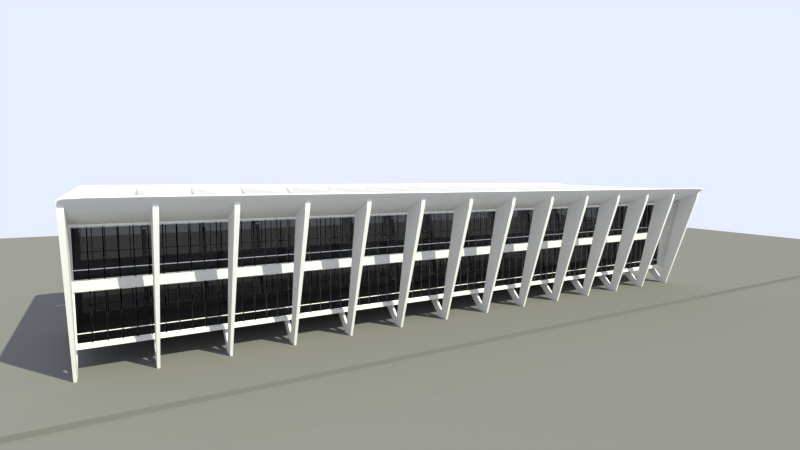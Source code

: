 # Source: Museu_MAM_Rio.blend  (saved by Blender 2.62.0; exported with 4.5.12 LTS)
import bpy
from mathutils import Matrix  # noqa: F401  (used for matrix-valued properties, if any)

bpy.ops.wm.read_factory_settings(use_empty=True)
scene = bpy.context.scene
scene.name = 'Scene'

# ---- collections
col_collection_1 = bpy.data.collections.new('Collection 1'); scene.collection.children.link(col_collection_1)
col_collection_2 = bpy.data.collections.new('Collection 2'); scene.collection.children.link(col_collection_2)
col_collection_11 = bpy.data.collections.new('Collection 11'); scene.collection.children.link(col_collection_11)
col_collection_12 = bpy.data.collections.new('Collection 12'); scene.collection.children.link(col_collection_12)
col_collection_13 = bpy.data.collections.new('Collection 13'); scene.collection.children.link(col_collection_13)

# ---- materials (node trees are filled in below, after node groups)
mat_dark_glass = bpy.data.materials.new('Dark_Glass')
mat_dark_glass.alpha_threshold = 0.0
mat_dark_glass.roughness = 0.5
mat_dark_glass.line_color = (0.0, 0.0, 0.0, 1.0)
mat_steel = bpy.data.materials.new('Steel')
mat_steel.alpha_threshold = 0.0
mat_steel.roughness = 0.5
mat_steel.specular_intensity = 0.8177
mat_steel.line_color = (0.0, 0.0, 0.0, 1.0)
mat_material = bpy.data.materials.new('Material')
mat_material.alpha_threshold = 0.0
mat_material.roughness = 0.5
mat_material.line_color = (0.0, 0.0, 0.0, 1.0)

# ---- material node trees
mat_dark_glass.use_nodes = True; mat_dark_glass.node_tree.nodes.clear()
_N = mat_dark_glass.node_tree.nodes; _L = mat_dark_glass.node_tree.links
n0 = _N.new('ShaderNodeOutputMaterial'); n0.name = 'Material Output'; n0.location = (300, 300)
n0.width = 120
n1 = _N.new('ShaderNodeBsdfGlass'); n1.name = 'Glass BSDF'; n1.location = (100, 300)
n1.distribution = 'BECKMANN'
n1.inputs[0].default_value = (0.2945, 0.2945, 0.2945, 1.0)
n1.inputs[2].default_value = 1.45
_L.new(n1.outputs[0], n0.inputs[0])
n0.is_active_output = True
mat_material.use_nodes = True; mat_material.node_tree.nodes.clear()
_N = mat_material.node_tree.nodes; _L = mat_material.node_tree.links
n0 = _N.new('ShaderNodeOutputMaterial'); n0.name = 'Material Output'; n0.location = (300, 300)
n0.width = 120
n1 = _N.new('ShaderNodeBsdfDiffuse'); n1.name = 'Diffuse BSDF'; n1.location = (10, 300)
n1.inputs[0].default_value = (0.1733, 0.1733, 0.1733, 1.0)
n1.inputs[1].default_value = 0.108
_L.new(n1.outputs[0], n0.inputs[0])
n0.is_active_output = True

# ---- world
world_world = bpy.data.worlds.new('World'); scene.world = world_world
world_world.use_nodes = True; world_world.node_tree.nodes.clear()
_N = world_world.node_tree.nodes; _L = world_world.node_tree.links
n0 = _N.new('ShaderNodeOutputWorld'); n0.name = 'World Output'; n0.location = (300, 300)
n0.width = 120
n1 = _N.new('ShaderNodeBackground'); n1.name = 'Background'; n1.location = (10, 300)
n1.width = 150
n1.inputs[0].default_value = (0.81, 0.8598, 1.0, 1.0)
_L.new(n1.outputs[0], n0.inputs[0])
n0.is_active_output = True
world_world.color = (0.05088, 0.05088, 0.05088)
world_world.use_sun_shadow = False
world_world.sun_shadow_jitter_overblur = 0.0
world_world.cycles.sampling_method = 'MANUAL'
world_world.cycles.sample_map_resolution = 256

# ---- cameras
cam_camera = bpy.data.cameras.new('Camera')
cam_camera.clip_end = 100.0
cam_camera.lens = 20.0
cam_camera.sensor_width = 32.0
cam_camera.sensor_height = 18.0
cam_camera.ortho_scale = 7.314
cam_camera.dof.focus_distance = 0.0

# ---- lights
light_lamp = bpy.data.lights.new('Lamp', 'SUN')
light_lamp.color = (1.0, 0.9895, 0.69)
light_lamp.transmission_factor = 0.0
light_lamp.cutoff_distance = 30.0
light_lamp.angle = 0.01
light_lamp.energy = 5.0
light_lamp.shadow_buffer_clip_start = 1.001
light_lamp.shadow_soft_size = 0.005
light_lamp.shadow_cascade_max_distance = 1000.0
light_lamp.cycles.use_multiple_importance_sampling = False

# ---- meshes
me_cube_004 = bpy.data.meshes.new('Cube.004')
me_cube_004.from_pydata([(-1.0, -1.024, 0.5468), (-1.0, 1.056, -1.621), (27.76, 1.056, -1.621), (27.76, -1.024, 0.5468), (-1.0, -0.9995, 0.9679), (-1.0, 0.8994, 0.2702), (27.76, 0.8994, 0.2702), (27.76, -0.9995, 0.9679), (-1.0, -0.3544, 0.5439), (-1.0, 0.3676, 0.2981), (-1.0, 0.3676, -1.702), (-1.0, -0.3544, -1.456), (27.76, 0.3676, 0.2981), (27.76, -0.3544, 0.5439), (27.76, -0.3544, -1.456), (27.76, 0.3676, -1.702), (-1.0, 0.9895, -0.3337), (-1.0, 1.046, -0.9612), (-1.0, -1.016, 0.6871), (-1.0, -1.008, 0.8275), (27.76, 0.9895, -0.3337), (27.76, 1.046, -0.9612), (27.76, -1.008, 0.8275), (27.76, -1.016, 0.6871), (-1.0, -0.3544, -0.1227), (-1.0, -0.3544, -0.7894), (-1.0, 0.3676, -0.3686), (-1.0, 0.3676, -1.035), (27.76, 0.3676, -0.3686), (27.76, 0.3676, -1.035), (27.76, -0.3544, -0.1227), (27.76, -0.3544, -0.7894), (-1.0, 0.8091, 0.262), (27.76, 0.9615, -1.632), (-1.0, 0.9615, -1.632), (27.76, 0.8091, 0.262), (-1.0, 0.8978, -0.3429), (-1.0, 0.9526, -0.9713), (27.76, 0.8978, -0.3429), (27.76, 0.9526, -0.9713), (-1.0, 0.8994, 0.2702), (-1.0, 1.056, -1.621), (-1.0, -0.9995, 0.9679), (-1.0, -1.024, 0.5468), (-1.0, -0.3544, -1.456), (-1.0, 0.3676, -1.702), (-1.0, -0.3544, 0.5439), (-1.0, 0.3676, 0.2981), (-1.0, 0.9895, -0.3337), (-1.0, 1.046, -0.9612), (-1.0, -1.008, 0.8275), (-1.0, -1.016, 0.6871), (-1.0, 0.9615, -1.632), (-1.0, 0.8091, 0.262), (27.76, 0.9895, -0.3337), (27.76, 0.3676, 0.2981), (27.76, -0.3544, 0.5439), (27.76, -0.9995, 0.9679), (27.76, 0.8091, 0.262), (27.76, 1.046, -0.9612), (27.76, 1.056, -1.621), (27.76, 0.9615, -1.632), (27.76, -1.016, 0.6871), (27.76, -1.008, 0.8275), (27.76, 0.3676, -1.702), (27.76, -0.3544, -1.456), (27.76, -1.024, 0.5468), (27.76, 0.8994, 0.2702)], [], [(37, 17, 1, 34), (59, 21, 2, 60), (31, 23, 3, 14), (0, 43, 51, 18), (61, 60, 2, 33), (53, 40, 5, 32), (11, 0, 18, 25), (25, 27, 10, 11), (39, 29, 15, 33), (29, 31, 14, 15), (66, 65, 14, 3), (65, 64, 15, 14), (42, 46, 8, 4), (46, 47, 9, 8), (32, 5, 16, 36), (36, 16, 17, 37), (67, 6, 20, 54), (54, 20, 21, 59), (13, 7, 22, 30), (30, 22, 23, 31), (42, 4, 19, 50), (50, 19, 18, 51), (4, 8, 24, 19), (19, 24, 25, 18), (8, 9, 26, 24), (24, 26, 27, 25), (35, 12, 28, 38), (38, 28, 29, 39), (12, 13, 30, 28), (28, 30, 31, 29), (27, 37, 34, 10), (64, 61, 33, 15), (47, 53, 32, 9), (21, 39, 33, 2), (9, 32, 36, 26), (26, 36, 37, 27), (6, 35, 38, 20), (20, 38, 39, 21), (17, 49, 41, 1), (62, 51, 43, 66), (34, 1, 41, 52), (58, 67, 40, 53), (0, 11, 44, 43), (11, 10, 45, 44), (57, 56, 46, 42), (56, 55, 47, 46), (5, 40, 48, 16), (16, 48, 49, 17), (57, 42, 50, 63), (63, 50, 51, 62), (10, 34, 52, 45), (55, 58, 53, 47), (43, 44, 65, 66), (13, 12, 55, 56), (7, 57, 63, 22), (35, 6, 67, 58), (22, 63, 62, 23), (44, 45, 64, 65), (52, 41, 60, 61), (49, 59, 60, 41), (23, 62, 66, 3), (12, 35, 58, 55), (45, 52, 61, 64), (48, 54, 59, 49), (40, 67, 54, 48), (7, 13, 56, 57)])
me_cube_004.use_remesh_preserve_volume = False
me_cube_004.use_remesh_preserve_attributes = False
me_cube_004.use_mirror_vertex_groups = False
me_cube_004.update()
me_cube = bpy.data.meshes.new('Cube')
me_cube.from_pydata([(-1.0, -1.024, 0.5468), (-1.0, 1.084, -1.578), (27.76, 1.084, -1.578), (27.76, -1.024, 0.5468), (-1.0, -0.9995, 0.9679), (-1.0, 0.9271, 0.3132), (27.76, 0.9271, 0.3132), (27.76, -0.9995, 0.9679), (-1.0, -0.3544, 0.5439), (-1.0, 0.3953, 0.3411), (-1.0, 0.3953, -1.659), (-1.0, -0.3544, -1.456), (27.76, 0.3953, 0.3411), (27.76, -0.3544, 0.5439), (27.76, -0.3544, -1.456), (27.76, 0.3953, -1.659), (-1.0, 1.017, -0.2907), (-1.0, 1.073, -0.9182), (-1.0, -1.016, 0.6871), (-1.0, -1.008, 0.8275), (27.76, 1.017, -0.2907), (27.76, 1.073, -0.9182), (27.76, -1.008, 0.8275), (27.76, -1.016, 0.6871), (-1.0, -0.3544, -0.1227), (-1.0, -0.3544, -0.7894), (-1.0, 0.3953, -0.3256), (-1.0, 0.3953, -0.9922), (27.76, 0.3953, -0.3256), (27.76, 0.3953, -0.9922), (27.76, -0.3544, -0.1227), (27.76, -0.3544, -0.7894), (-1.0, 0.8368, 0.305), (27.76, 0.9892, -1.589), (-1.0, 0.9892, -1.589), (27.76, 0.8368, 0.305), (-1.0, 0.9255, -0.2999), (-1.0, 0.9803, -0.9283), (27.76, 0.9255, -0.2999), (27.76, 0.9803, -0.9283), (-1.0, 0.9271, 0.3132), (-1.0, 1.084, -1.578), (-1.0, -0.9995, 0.9679), (-1.0, -1.024, 0.5468), (-1.0, -0.3544, -1.456), (-1.0, 0.3953, -1.659), (-1.0, -0.3544, 0.5439), (-1.0, 0.3953, 0.3411), (-1.0, 1.017, -0.2907), (-1.0, 1.073, -0.9182), (-1.0, -1.008, 0.8275), (-1.0, -1.016, 0.6871), (-1.0, 0.9892, -1.589), (-1.0, 0.8368, 0.305), (27.76, 1.017, -0.2907), (27.76, 0.3953, 0.3411), (27.76, -0.3544, 0.5439), (27.76, -0.9995, 0.9679), (27.76, 0.8368, 0.305), (27.76, 1.073, -0.9182), (27.76, 1.084, -1.578), (27.76, 0.9892, -1.589), (27.76, -1.016, 0.6871), (27.76, -1.008, 0.8275), (27.76, 0.3953, -1.659), (27.76, -0.3544, -1.456), (27.76, -1.024, 0.5468), (27.76, 0.9271, 0.3132)], [], [(37, 17, 1, 34), (59, 21, 2, 60), (31, 23, 3, 14), (0, 43, 51, 18), (61, 60, 2, 33), (53, 40, 5, 32), (11, 0, 18, 25), (25, 27, 10, 11), (39, 29, 15, 33), (29, 31, 14, 15), (66, 65, 14, 3), (65, 64, 15, 14), (42, 46, 8, 4), (46, 47, 9, 8), (32, 5, 16, 36), (36, 16, 17, 37), (67, 6, 20, 54), (54, 20, 21, 59), (13, 7, 22, 30), (30, 22, 23, 31), (42, 4, 19, 50), (50, 19, 18, 51), (4, 8, 24, 19), (19, 24, 25, 18), (8, 9, 26, 24), (24, 26, 27, 25), (35, 12, 28, 38), (38, 28, 29, 39), (12, 13, 30, 28), (28, 30, 31, 29), (27, 37, 34, 10), (64, 61, 33, 15), (47, 53, 32, 9), (21, 39, 33, 2), (9, 32, 36, 26), (26, 36, 37, 27), (6, 35, 38, 20), (20, 38, 39, 21), (17, 49, 41, 1), (62, 51, 43, 66), (34, 1, 41, 52), (58, 67, 40, 53), (0, 11, 44, 43), (11, 10, 45, 44), (57, 56, 46, 42), (56, 55, 47, 46), (5, 40, 48, 16), (16, 48, 49, 17), (57, 42, 50, 63), (63, 50, 51, 62), (10, 34, 52, 45), (55, 58, 53, 47), (43, 44, 65, 66), (13, 12, 55, 56), (7, 57, 63, 22), (35, 6, 67, 58), (22, 63, 62, 23), (44, 45, 64, 65), (52, 41, 60, 61), (49, 59, 60, 41), (23, 62, 66, 3), (12, 35, 58, 55), (45, 52, 61, 64), (48, 54, 59, 49), (40, 67, 54, 48), (7, 13, 56, 57)])
me_cube.use_remesh_preserve_volume = False
me_cube.use_remesh_preserve_attributes = False
me_cube.use_mirror_vertex_groups = False
me_cube.update()
me_cube_001 = bpy.data.meshes.new('Cube.001')
me_cube_001.from_pydata([(-65.54, -13.01, -0.5), (64.5, -13.01, -0.5), (-65.54, -13.01, 0.2), (64.5, -13.01, 0.2), (-65.54, 0.0, 0.2), (-65.54, 0.0, -0.5), (64.5, 0.0, 0.2), (64.5, 0.0, -0.5), (-65.54, -13.01, 17.9), (64.5, -13.01, 17.9), (-65.54, 0.0, 17.9), (64.5, 0.0, 17.9), (-65.54, -13.01, 8.2), (-65.54, 0.0, 8.2), (64.5, 0.0, 8.2), (64.5, -13.01, 8.2), (-65.54, -13.01, 16.9), (64.5, 0.0, 16.9), (-65.54, 0.0, 16.9), (64.5, -13.01, 16.9), (64.5, -13.01, 8.9), (-65.54, 0.0, 8.9), (64.5, 0.0, 8.9), (-65.54, -13.01, 8.9), (64.5, -13.01, 9.3), (-65.54, -13.01, 9.3), (64.5, 0.0, 9.3), (-65.54, 0.0, 9.3), (-65.54, 0.0, 7.8), (64.5, -13.01, 7.8), (-65.54, -13.01, 7.8), (64.5, 0.0, 7.8), (-65.14, -13.01, 7.8), (-65.14, -13.01, -0.5), (-65.14, 0.0, -0.5), (64.1, -13.01, 7.8), (64.1, 0.0, -0.5), (64.1, -13.01, -0.5), (64.1, -13.01, 0.2), (-65.14, -13.01, 0.2), (64.1, -13.01, 17.9), (64.1, 0.0, 17.9), (64.1, -13.01, 16.9), (64.1, -13.01, 9.3), (-65.14, -12.71, 9.3), (-65.14, -12.71, 16.9), (-65.14, -12.71, 7.8), (64.1, -12.71, 7.8), (64.1, -12.71, 0.2), (-65.14, -12.71, 0.2), (64.1, -12.71, 16.9), (64.1, -12.71, 9.3), (-65.14, -13.01, 9.3), (-65.14, -13.01, 16.9), (-65.14, 0.0, 17.9), (-65.14, -13.01, 17.9), (64.5, -13.01, 18.77), (64.5, 0.0, 18.77), (64.5, -17.6, 17.9), (64.5, -17.43, 16.91), (64.5, -17.76, 18.77), (64.5, -14.26, -0.502), (64.5, -14.38, 0.1965), (64.5, -15.81, 8.197), (64.5, -15.94, 8.897), (64.5, -16.01, 9.301), (64.5, -15.74, 7.803), (-65.54, -14.29, -0.5022), (-65.54, -14.41, 0.1864), (-65.54, -17.6, 17.75), (-65.54, -15.85, 8.206), (-65.54, -17.42, 16.76), (-65.54, -15.98, 8.895), (-65.54, -16.05, 9.288), (-65.54, -15.78, 7.813), (-65.54, -13.01, 18.77), (-65.54, 0.0, 18.77), (-65.54, -17.77, 18.77)], [], [(6, 3, 1, 7), (0, 33, 39, 2), (5, 0, 2, 4), (37, 36, 7, 1), (18, 16, 8, 10), (55, 54, 10, 8), (19, 17, 11, 9), (42, 19, 9, 40), (28, 30, 12, 13), (29, 31, 14, 15), (12, 15, 20, 23), (27, 25, 16, 18), (24, 26, 17, 19), (13, 12, 23, 21), (15, 14, 22, 20), (43, 24, 19, 42), (20, 23, 21, 22), (12, 15, 14, 13), (9, 11, 41, 40), (21, 23, 25, 27), (20, 22, 26, 24), (4, 2, 30, 28), (3, 6, 31, 29), (33, 34, 36, 37), (0, 5, 34, 33), (38, 3, 29, 35), (39, 38, 48, 49), (2, 39, 32, 30), (3, 38, 37, 1), (38, 39, 33, 37), (53, 42, 40, 55), (32, 39, 49, 46), (16, 19, 17, 18), (42, 53, 45, 50), (25, 52, 53, 16), (16, 53, 55, 8), (40, 41, 54, 55), (52, 43, 51, 44), (43, 42, 50, 51), (53, 52, 44, 45), (35, 32, 46, 47), (38, 35, 47, 48), (12, 30, 29, 15), (20, 24, 25, 23), (11, 9, 56, 57), (56, 9, 58, 60), (9, 19, 59, 58), (15, 29, 66, 63), (15, 20, 64, 63), (3, 1, 61, 62), (29, 3, 62, 66), (24, 20, 64, 65), (59, 65, 24, 19), (30, 12, 70, 74), (2, 30, 74, 68), (16, 8, 69, 71), (2, 0, 67, 68), (23, 12, 70, 72), (23, 25, 73, 72), (25, 16, 71, 73), (69, 8, 75, 77), (8, 10, 76, 75)])
me_cube_001.use_remesh_preserve_volume = False
me_cube_001.use_remesh_preserve_attributes = False
me_cube_001.use_mirror_vertex_groups = False
me_cube_001.update()
me_cube_007 = bpy.data.meshes.new('Cube.007')
me_cube_007.from_pydata([(-63.14, -12.76, 16.9), (-64.9, -12.76, 16.9), (-63.14, -12.76, 9.472), (-64.9, -12.76, 9.472)], [], [(0, 1, 3, 2)])
me_cube_007.materials.append(mat_dark_glass)
me_cube_007.use_remesh_preserve_volume = False
me_cube_007.use_remesh_preserve_attributes = False
me_cube_007.use_mirror_vertex_groups = False
me_cube_007.update()
me_cube_006 = bpy.data.meshes.new('Cube.006')
me_cube_006.from_pydata([(-65.14, -12.71, 9.3), (-65.14, -12.71, 16.9), (-65.14, -12.81, 9.3), (-65.14, -12.81, 16.9), (-63.15, -12.71, 16.9), (-63.15, -12.71, 9.3), (-63.15, -12.81, 16.9), (-63.15, -12.81, 9.3), (-64.99, -12.81, 16.9), (-64.99, -12.71, 9.3), (-64.99, -12.71, 16.9), (-64.99, -12.81, 9.3), (-63.3, -12.81, 16.9), (-63.3, -12.71, 16.9), (-63.3, -12.81, 9.3), (-63.3, -12.71, 9.3), (-63.3, -12.71, 9.45), (-65.14, -12.71, 9.45), (-65.14, -12.81, 10.75), (-63.15, -12.71, 10.75), (-63.3, -12.71, 10.75), (-65.14, -12.81, 10.9), (-63.15, -12.71, 9.45), (-65.14, -12.81, 9.45), (-65.14, -12.71, 10.9), (-65.14, -12.71, 16.75), (-64.99, -12.71, 10.75), (-65.14, -12.71, 10.75), (-63.15, -12.71, 10.9), (-63.3, -12.71, 10.9), (-63.3, -12.71, 16.75), (-63.15, -12.71, 16.75), (-65.14, -12.81, 16.75), (-64.99, -12.71, 10.9), (-64.99, -12.81, 10.75), (-64.99, -12.81, 10.9), (-64.99, -12.71, 9.45), (-64.99, -12.81, 9.45), (-63.15, -12.81, 9.45), (-63.3, -12.81, 9.45), (-63.15, -12.81, 10.75), (-63.3, -12.81, 10.75), (-63.15, -12.81, 10.9), (-63.3, -12.81, 10.9), (-63.15, -12.81, 16.75), (-63.3, -12.81, 16.75), (-64.99, -12.81, 16.75), (-64.99, -12.71, 16.75), (-65.14, -12.76, 16.9), (-63.15, -12.76, 16.9), (-64.99, -12.76, 16.9), (-63.3, -12.76, 16.9)], [], [(50, 48, 1, 10), (0, 17, 23, 2), (14, 7, 5, 15), (16, 15, 5, 22), (51, 50, 10, 13), (9, 0, 2, 11), (11, 14, 15, 9), (49, 51, 13, 4), (20, 19, 40, 41), (20, 16, 22, 19), (18, 23, 17, 27), (21, 18, 27, 24), (24, 27, 26, 33), (13, 30, 31, 4), (33, 26, 20, 29), (32, 21, 24, 25), (30, 29, 28, 31), (18, 21, 35, 34), (33, 35, 34, 26), (17, 23, 37, 36), (11, 9, 36, 37), (0, 17, 36, 9), (37, 11, 2, 23), (7, 14, 39, 38), (22, 16, 39, 38), (7, 38, 22, 5), (14, 15, 16, 39), (43, 41, 40, 42), (29, 20, 41, 43), (28, 29, 43, 42), (19, 28, 42, 40), (29, 43, 35, 33), (20, 41, 34, 26), (35, 43, 41, 34), (15, 9, 36, 16), (39, 16, 36, 37), (11, 14, 39, 37), (12, 6, 44, 45), (30, 45, 44, 31), (8, 3, 48, 50), (12, 8, 50, 51), (32, 25, 47, 46), (47, 25, 1, 10), (46, 32, 3, 8), (47, 30, 13, 10), (8, 12, 45, 46), (46, 45, 30, 47), (44, 31, 28, 42), (30, 45, 43, 29), (43, 42, 44, 45), (25, 47, 33, 24), (32, 46, 35, 21), (33, 47, 46, 35), (26, 36, 37, 34), (27, 17, 36, 26), (23, 18, 34, 37), (19, 40, 38, 22), (16, 39, 41, 20), (38, 40, 41, 39), (6, 12, 51, 49)])
me_cube_006.materials.append(mat_steel)
me_cube_006.use_remesh_preserve_volume = False
me_cube_006.use_remesh_preserve_attributes = False
me_cube_006.use_mirror_vertex_groups = False
me_cube_006.update()
me_cube_002 = bpy.data.meshes.new('Cube.002')
me_cube_002.from_pydata([], [], [])
me_cube_002.use_remesh_preserve_volume = False
me_cube_002.use_remesh_preserve_attributes = False
me_cube_002.use_mirror_vertex_groups = False
me_cube_002.update()
me_cube_003 = bpy.data.meshes.new('Cube.003')
me_cube_003.from_pydata([(-65.56, -11.14, -6.277), (-65.13, -11.14, -6.277), (-65.14, -8.594, -6.277), (-65.54, -8.594, -6.277), (-65.54, -13.2, -10.46), (-65.54, -15.0, -10.46), (-65.14, -15.0, -10.46), (-65.14, -13.2, -10.46), (-65.13, -13.54, -8.79), (-65.56, -13.54, -8.79), (-65.13, -15.47, -8.79), (-65.56, -15.47, -8.79), (-65.72, -17.84, 15.4), (-65.72, -22.28, 15.4), (-64.96, -22.28, 15.4), (-64.96, -17.84, 15.4), (-64.98, -21.88, 12.99), (-65.71, -21.88, 12.99), (-65.71, -17.55, 12.99), (-64.98, -17.55, 12.99), (-64.98, -17.55, 12.99), (-65.71, -17.55, 12.99), (-64.96, -17.84, 15.4), (-65.72, -17.84, 15.4), (-65.72, 0.0, 15.4), (-64.96, 0.0, 15.4), (-65.71, 0.0, 12.99), (-64.98, 0.0, 12.99)], [], [(1, 0, 3, 2), (3, 0, 9, 4), (7, 8, 1, 2), (0, 1, 8, 9), (7, 6, 10, 8), (4, 7, 2, 3), (5, 6, 7, 4), (16, 17, 13, 14), (5, 4, 9, 11), (6, 5, 11, 10), (12, 15, 14, 13), (17, 18, 12, 13), (18, 19, 20, 21), (19, 16, 14, 15), (10, 11, 17, 16), (11, 9, 18, 17), (9, 8, 19, 18), (8, 10, 16, 19), (20, 22, 25, 27), (19, 15, 22, 20), (12, 18, 21, 23), (23, 21, 26, 24), (15, 12, 23, 22), (22, 23, 24, 25), (21, 20, 27, 26)])
me_cube_003.use_remesh_preserve_volume = False
me_cube_003.use_remesh_preserve_attributes = False
me_cube_003.use_mirror_vertex_groups = False
me_cube_003.update()
me_cube_009 = bpy.data.meshes.new('Cube.009')
me_cube_009.from_pydata([(-65.14, -12.71, 9.3), (-65.14, -12.71, 16.9), (-65.14, -12.81, 9.3), (-65.14, -12.81, 16.9), (-63.15, -12.71, 16.9), (-63.15, -12.71, 9.3), (-63.15, -12.81, 16.9), (-63.15, -12.81, 9.3), (-64.99, -12.81, 16.9), (-64.99, -12.71, 9.3), (-64.99, -12.71, 16.9), (-64.99, -12.81, 9.3), (-63.3, -12.81, 16.9), (-63.3, -12.71, 16.9), (-63.3, -12.81, 9.3), (-63.3, -12.71, 9.3), (-63.3, -12.71, 9.45), (-65.14, -12.71, 9.45), (-65.14, -12.81, 10.75), (-63.15, -12.71, 10.75), (-63.3, -12.71, 10.75), (-65.14, -12.81, 10.9), (-63.15, -12.71, 9.45), (-65.14, -12.81, 9.45), (-65.14, -12.71, 10.9), (-65.14, -12.71, 16.75), (-64.99, -12.71, 10.75), (-65.14, -12.71, 10.75), (-63.15, -12.71, 10.9), (-63.3, -12.71, 10.9), (-63.3, -12.71, 16.75), (-63.15, -12.71, 16.75), (-65.14, -12.81, 16.75), (-64.99, -12.71, 10.9), (-64.99, -12.81, 10.75), (-64.99, -12.81, 10.9), (-64.99, -12.71, 9.45), (-64.99, -12.81, 9.45), (-63.15, -12.81, 9.45), (-63.3, -12.81, 9.45), (-63.15, -12.81, 10.75), (-63.3, -12.81, 10.75), (-63.15, -12.81, 10.9), (-63.3, -12.81, 10.9), (-63.15, -12.81, 16.75), (-63.3, -12.81, 16.75), (-64.99, -12.81, 16.75), (-64.99, -12.71, 16.75), (-65.14, -12.76, 16.9), (-63.15, -12.76, 16.9), (-64.99, -12.76, 16.9), (-63.3, -12.76, 16.9)], [], [(50, 48, 1, 10), (0, 17, 23, 2), (14, 7, 5, 15), (16, 15, 5, 22), (51, 50, 10, 13), (9, 0, 2, 11), (11, 14, 15, 9), (49, 51, 13, 4), (20, 19, 40, 41), (20, 16, 22, 19), (18, 23, 17, 27), (21, 18, 27, 24), (24, 27, 26, 33), (13, 30, 31, 4), (33, 26, 20, 29), (32, 21, 24, 25), (30, 29, 28, 31), (18, 21, 35, 34), (33, 35, 34, 26), (17, 23, 37, 36), (11, 9, 36, 37), (0, 17, 36, 9), (37, 11, 2, 23), (7, 14, 39, 38), (22, 16, 39, 38), (7, 38, 22, 5), (14, 15, 16, 39), (43, 41, 40, 42), (29, 20, 41, 43), (28, 29, 43, 42), (19, 28, 42, 40), (29, 43, 35, 33), (20, 41, 34, 26), (35, 43, 41, 34), (15, 9, 36, 16), (39, 16, 36, 37), (11, 14, 39, 37), (12, 6, 44, 45), (30, 45, 44, 31), (8, 3, 48, 50), (12, 8, 50, 51), (32, 25, 47, 46), (47, 25, 1, 10), (46, 32, 3, 8), (47, 30, 13, 10), (8, 12, 45, 46), (46, 45, 30, 47), (44, 31, 28, 42), (30, 45, 43, 29), (43, 42, 44, 45), (25, 47, 33, 24), (32, 46, 35, 21), (33, 47, 46, 35), (26, 36, 37, 34), (27, 17, 36, 26), (23, 18, 34, 37), (19, 40, 38, 22), (16, 39, 41, 20), (38, 40, 41, 39), (6, 12, 51, 49)])
me_cube_009.materials.append(mat_steel)
me_cube_009.use_remesh_preserve_volume = False
me_cube_009.use_remesh_preserve_attributes = False
me_cube_009.use_mirror_vertex_groups = False
me_cube_009.update()
me_cube_008 = bpy.data.meshes.new('Cube.008')
me_cube_008.from_pydata([(-63.14, -12.76, 16.9), (-64.9, -12.76, 16.9), (-63.14, -12.76, 9.472), (-64.9, -12.76, 9.472)], [], [(0, 1, 3, 2)])
me_cube_008.materials.append(mat_dark_glass)
me_cube_008.use_remesh_preserve_volume = False
me_cube_008.use_remesh_preserve_attributes = False
me_cube_008.use_mirror_vertex_groups = False
me_cube_008.update()
me_plane = bpy.data.meshes.new('Plane')
me_plane.from_pydata([(1.0, 1.0, 0.0), (-1.0, 1.0, 0.0), (1.0, -0.5172, 0.0), (-1.0, -0.5172, 0.0), (0.1657, -0.5172, 0.0), (0.1657, 1.0, 0.0), (0.9996, -0.5172, -0.02209), (-1.0, -0.5172, -0.02209), (-1.0, -0.6299, -0.02209), (0.9996, -0.6299, -0.02209), (0.9996, -1.0, 0.0), (-1.0, -1.0, 0.0), (-1.0, -0.6299, 0.0), (0.9996, -0.6299, 0.0), (0.1653, -0.5172, -0.02209), (0.1653, -0.6299, -0.02209), (0.1653, -1.0, 0.0), (0.1653, -0.6299, 0.0), (0.259, -0.6299, 0.0), (0.2594, 1.0, 0.0), (0.2594, -0.5172, 0.0), (0.259, -0.5172, -0.02209), (0.259, -0.6299, -0.02209), (0.259, -1.0, 0.0)], [], [(0, 19, 20, 2), (4, 3, 7, 14), (22, 9, 6, 21), (15, 8, 12, 17), (23, 10, 13, 18), (8, 15, 14, 7), (20, 4, 14, 21), (3, 4, 5, 1), (22, 15, 17, 18), (11, 16, 17, 12), (9, 22, 18, 13), (2, 20, 21, 6), (16, 23, 18, 17), (15, 22, 21, 14), (4, 20, 19, 5)])
me_plane.materials.append(mat_material)
me_plane.use_remesh_preserve_volume = False
me_plane.use_remesh_preserve_attributes = False
me_plane.use_mirror_vertex_groups = False
me_plane.update()

# ---- objects
ob_marquise_superior_esquerda_001 = bpy.data.objects.new('Marquise_Superior_Esquerda.001', me_cube_004)
ob_marquise_superior_esquerda = bpy.data.objects.new('Marquise_Superior_Esquerda', me_cube)
ob_predio = bpy.data.objects.new('Predio', me_cube_001)
ob_lamp = bpy.data.objects.new('Lamp', light_lamp)
ob_camera = bpy.data.objects.new('Camera', cam_camera)
ob_vidro_janela_superior = bpy.data.objects.new('VIdro_Janela_Superior', me_cube_007)
ob_janela_superior = bpy.data.objects.new('Janela_Superior', me_cube_006)
ob_cube_003 = bpy.data.objects.new('Cube.003', me_cube_002)
ob_cube_001 = bpy.data.objects.new('Cube.001', me_cube_003)
ob_janela_inferior = bpy.data.objects.new('Janela_Inferior', me_cube_009)
ob_vidro_janela_inferior = bpy.data.objects.new('VIdro_Janela_Inferior', me_cube_008)
ob_chao = bpy.data.objects.new('Chao', me_plane)

# ---- transforms, parenting, visibility, modifiers, constraints
ob_marquise_superior_esquerda_001.location = (6.529, 3.772, 2.394)
ob_marquise_superior_esquerda_001.rotation_euler = (-0.244, -3.1e-17, 3.142)
ob_marquise_superior_esquerda_001.scale = (0.45, 0.472, 0.07575)
ob_marquise_superior_esquerda_001.lineart.crease_threshold = 0.0
_m = ob_marquise_superior_esquerda_001.modifiers.new('Subsurf', 'SUBSURF')
_m.uv_smooth = 'PRESERVE_CORNERS'
_m.quality = 2
_m.show_only_control_edges = False
ob_marquise_superior_esquerda.location = (-5.507, 0.1961, 2.394)
ob_marquise_superior_esquerda.rotation_euler = (-0.244, -3.1e-17, 2.175e-18)
ob_marquise_superior_esquerda.scale = (0.45, 0.472, 0.07575)
ob_marquise_superior_esquerda.lineart.crease_threshold = 0.0
_m = ob_marquise_superior_esquerda.modifiers.new('Subsurf', 'SUBSURF')
_m.uv_smooth = 'PRESERVE_CORNERS'
_m.quality = 2
_m.show_only_control_edges = False
ob_predio.location = (0.5654, 1.991, 0.5013)
ob_predio.scale = (0.09968, 0.09576, 0.09576)
ob_predio.lineart.crease_threshold = 0.0
_m = ob_predio.modifiers.new('Mirror', 'MIRROR')
_m.use_axis = (False, True, False)
_m.use_clip = True
ob_lamp.location = (6.017, -7.452, 10.33)
ob_lamp.rotation_euler = (0.7117, -0.3041, 0.772)
ob_lamp.lock_rotations_4d = False
ob_lamp.empty_display_type = 'ARROWS'
ob_lamp.color = (0.0, 0.0, 0.0, 0.0)
ob_lamp.lineart.crease_threshold = 0.0
ob_camera.location = (-5.434, -7.068, 2.895)
ob_camera.rotation_euler = (1.464, -0.01013, -0.5237)
ob_camera.lock_rotations_4d = False
ob_camera.empty_display_type = 'ARROWS'
ob_camera.color = (0.0, 0.0, 0.0, 0.0)
ob_camera.display_type = 'WIRE'
ob_camera.lineart.crease_threshold = 0.0
ob_vidro_janela_superior.location = (0.5623, 1.991, 0.4932)
ob_vidro_janela_superior.scale = (0.09982, 0.09576, 0.09576)
ob_vidro_janela_superior.lineart.crease_threshold = 0.0
_m = ob_vidro_janela_superior.modifiers.new('Mirror', 'MIRROR')
_m.use_axis = (False, True, False)
_m.use_clip = True
_m = ob_vidro_janela_superior.modifiers.new('Array', 'ARRAY')
_m.count = 70
_m.constant_offset_displace = (0.0, 0.0, 0.0)
_m.relative_offset_displace = (1.045, 0.0, 0.0)
ob_janela_superior.location = (0.5654, 1.991, 0.5013)
ob_janela_superior.scale = (0.09968, 0.09576, 0.09576)
ob_janela_superior.lineart.crease_threshold = 0.0
_m = ob_janela_superior.modifiers.new('Array', 'ARRAY')
_m.count = 70
_m.constant_offset_displace = (0.0, 0.0, 0.0)
_m.relative_offset_displace = (0.925, 0.0, 0.0)
_m = ob_janela_superior.modifiers.new('Mirror', 'MIRROR')
_m.use_axis = (False, True, False)
_m.use_clip = True
ob_cube_003.location = (0.5654, 1.991, 0.5013)
ob_cube_003.scale = (0.09968, 0.09576, 0.09576)
ob_cube_003.lineart.crease_threshold = 0.0
_m = ob_cube_003.modifiers.new('Mirror', 'MIRROR')
_m.use_axis = (False, True, False)
_m.use_clip = True
ob_cube_001.location = (0.5654, 1.97, 1.055)
ob_cube_001.scale = (0.09968, 0.09576, 0.09576)
ob_cube_001.lineart.crease_threshold = 0.0
_m = ob_cube_001.modifiers.new('Mirror', 'MIRROR')
_m.use_axis = (False, True, False)
_m.use_clip = True
_m = ob_cube_001.modifiers.new('Array', 'ARRAY')
_m.count = 14
_m.constant_offset_displace = (0.0, 0.0, 0.0)
_m.relative_offset_displace = (13.11, 0.0, 0.0)
ob_janela_inferior.location = (0.5654, 1.991, -0.3701)
ob_janela_inferior.scale = (0.09968, 0.09576, 0.09576)
ob_janela_inferior.lineart.crease_threshold = 0.0
_m = ob_janela_inferior.modifiers.new('Array', 'ARRAY')
_m.count = 70
_m.constant_offset_displace = (0.0, 0.0, 0.0)
_m.relative_offset_displace = (0.925, 0.0, 0.0)
_m = ob_janela_inferior.modifiers.new('Mirror', 'MIRROR')
_m.use_axis = (False, True, False)
_m.use_clip = True
ob_vidro_janela_inferior.location = (0.5623, 1.991, -0.3782)
ob_vidro_janela_inferior.scale = (0.09982, 0.09576, 0.09576)
ob_vidro_janela_inferior.lineart.crease_threshold = 0.0
_m = ob_vidro_janela_inferior.modifiers.new('Mirror', 'MIRROR')
_m.use_axis = (False, True, False)
_m.use_clip = True
_m = ob_vidro_janela_inferior.modifiers.new('Array', 'ARRAY')
_m.count = 70
_m.constant_offset_displace = (0.0, 0.0, 0.0)
_m.relative_offset_displace = (1.045, 0.0, 0.0)
ob_chao.location = (4.45, 5.621, 0.09278)
ob_chao.scale = (16.47, 12.22, 3.268)
ob_chao.lineart.crease_threshold = 0.0

# ---- collection membership
col_collection_1.objects.link(ob_marquise_superior_esquerda_001)
col_collection_1.objects.link(ob_marquise_superior_esquerda)
col_collection_1.objects.link(ob_predio)
col_collection_1.objects.link(ob_lamp)
col_collection_1.objects.link(ob_camera)
col_collection_2.objects.link(ob_vidro_janela_superior)
col_collection_2.objects.link(ob_janela_superior)
col_collection_2.objects.link(ob_cube_003)
col_collection_11.objects.link(ob_cube_001)
col_collection_12.objects.link(ob_janela_inferior)
col_collection_12.objects.link(ob_vidro_janela_inferior)
col_collection_13.objects.link(ob_chao)

# ---- scene / render settings (as saved in the file)
scene.camera = ob_camera
scene.frame_start = 1; scene.frame_end = 1; scene.frame_set(18)
scene.render.engine = 'CYCLES'
scene.render.image_settings.color_mode = 'RGB'
scene.render.image_settings.compression = 90
scene.render.resolution_percentage = 85
scene.render.dither_intensity = 0.0
scene.render.bake_margin = 2
scene.render.bake_bias = 0.0
scene.cycles.use_denoising = False
scene.cycles.samples = 600
scene.cycles.sampling_pattern = 'TABULATED_SOBOL'
scene.cycles.light_sampling_threshold = 0.0
scene.cycles.use_adaptive_sampling = False
scene.cycles.use_light_tree = False
scene.cycles.blur_glossy = 0.0
scene.cycles.volume_bounces = 1
scene.cycles.pixel_filter_type = 'GAUSSIAN'
scene.cycles.sample_clamp_indirect = 0.0
scene.view_settings.view_transform = 'Standard'
bpy.context.view_layer.update()
